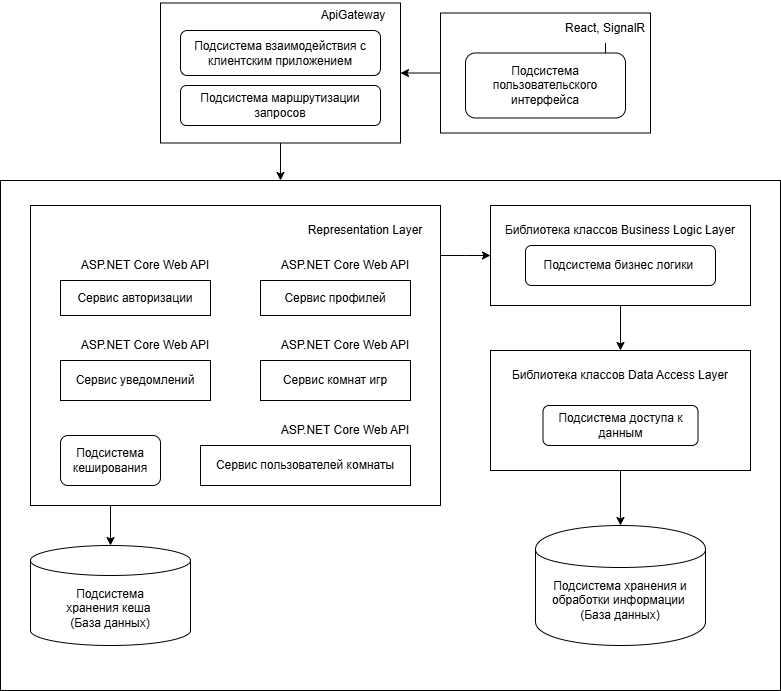

The diagram above was exported from draw.io. Its source (the exported page's mxGraphModel, read from the mxfile embedded in the PNG):
<mxGraphModel dx="3033" dy="786" grid="1" gridSize="10" guides="1" tooltips="1" connect="1" arrows="1" fold="1" page="1" pageScale="1" pageWidth="827" pageHeight="1169" math="0" shadow="0">
  <root>
    <mxCell id="0" />
    <mxCell id="1" parent="0" />
    <mxCell id="5KK2ld5e9AWDxJ6iH_z_-63" value="" style="rounded=0;whiteSpace=wrap;html=1;" parent="1" vertex="1">
      <mxGeometry x="-1630" y="400" width="780" height="510" as="geometry" />
    </mxCell>
    <mxCell id="5KK2ld5e9AWDxJ6iH_z_-64" style="edgeStyle=orthogonalEdgeStyle;rounded=0;orthogonalLoop=1;jettySize=auto;html=1;" parent="1" source="5KK2ld5e9AWDxJ6iH_z_-62" edge="1">
      <mxGeometry relative="1" as="geometry">
        <mxPoint x="-1350" y="400" as="targetPoint" />
      </mxGeometry>
    </mxCell>
    <mxCell id="5KK2ld5e9AWDxJ6iH_z_-62" value="" style="rounded=0;whiteSpace=wrap;html=1;" parent="1" vertex="1">
      <mxGeometry x="-1470" y="222.5" width="240" height="140" as="geometry" />
    </mxCell>
    <mxCell id="5KK2ld5e9AWDxJ6iH_z_-58" style="edgeStyle=orthogonalEdgeStyle;rounded=0;orthogonalLoop=1;jettySize=auto;html=1;entryX=0.5;entryY=0;entryDx=0;entryDy=0;" parent="1" source="5KK2ld5e9AWDxJ6iH_z_-16" target="5KK2ld5e9AWDxJ6iH_z_-2" edge="1">
      <mxGeometry relative="1" as="geometry" />
    </mxCell>
    <mxCell id="5KK2ld5e9AWDxJ6iH_z_-16" value="" style="rounded=0;whiteSpace=wrap;html=1;" parent="1" vertex="1">
      <mxGeometry x="-1140" y="425" width="260" height="100" as="geometry" />
    </mxCell>
    <mxCell id="5KK2ld5e9AWDxJ6iH_z_-1" value="" style="shape=cylinder;whiteSpace=wrap;html=1;boundedLbl=1;backgroundOutline=1;" parent="1" vertex="1">
      <mxGeometry x="-1095" y="745" width="170" height="120" as="geometry" />
    </mxCell>
    <mxCell id="5KK2ld5e9AWDxJ6iH_z_-14" style="edgeStyle=orthogonalEdgeStyle;rounded=0;orthogonalLoop=1;jettySize=auto;html=1;entryX=0.5;entryY=0;entryDx=0;entryDy=0;" parent="1" source="5KK2ld5e9AWDxJ6iH_z_-2" target="5KK2ld5e9AWDxJ6iH_z_-1" edge="1">
      <mxGeometry relative="1" as="geometry" />
    </mxCell>
    <mxCell id="5KK2ld5e9AWDxJ6iH_z_-2" value="" style="html=1;dashed=0;whiteSpace=wrap;" parent="1" vertex="1">
      <mxGeometry x="-1140" y="570" width="260" height="120" as="geometry" />
    </mxCell>
    <mxCell id="5KK2ld5e9AWDxJ6iH_z_-66" style="edgeStyle=orthogonalEdgeStyle;rounded=0;orthogonalLoop=1;jettySize=auto;html=1;" parent="1" source="5KK2ld5e9AWDxJ6iH_z_-3" target="5KK2ld5e9AWDxJ6iH_z_-62" edge="1">
      <mxGeometry relative="1" as="geometry" />
    </mxCell>
    <mxCell id="5KK2ld5e9AWDxJ6iH_z_-3" value="" style="html=1;dashed=0;whiteSpace=wrap;" parent="1" vertex="1">
      <mxGeometry x="-1190" y="232.5" width="210" height="120" as="geometry" />
    </mxCell>
    <mxCell id="5KK2ld5e9AWDxJ6iH_z_-65" value="" style="edgeStyle=orthogonalEdgeStyle;rounded=0;orthogonalLoop=1;jettySize=auto;html=1;" parent="1" source="5KK2ld5e9AWDxJ6iH_z_-4" target="5KK2ld5e9AWDxJ6iH_z_-33" edge="1">
      <mxGeometry relative="1" as="geometry" />
    </mxCell>
    <mxCell id="5KK2ld5e9AWDxJ6iH_z_-4" value="React, SignalR" style="text;html=1;align=center;verticalAlign=middle;whiteSpace=wrap;rounded=0;" parent="1" vertex="1">
      <mxGeometry x="-1095" y="232.5" width="140" height="30" as="geometry" />
    </mxCell>
    <mxCell id="5KK2ld5e9AWDxJ6iH_z_-5" value="Подсистема хранения и обработки информации&amp;nbsp;&lt;div&gt;(База данных)&lt;/div&gt;" style="text;html=1;align=center;verticalAlign=middle;whiteSpace=wrap;rounded=0;" parent="1" vertex="1">
      <mxGeometry x="-1080" y="805" width="140" height="30" as="geometry" />
    </mxCell>
    <mxCell id="5KK2ld5e9AWDxJ6iH_z_-6" value="Библиотека классов&amp;nbsp;Business Logic Layer" style="text;html=1;align=center;verticalAlign=middle;whiteSpace=wrap;rounded=0;" parent="1" vertex="1">
      <mxGeometry x="-1130" y="435" width="240" height="30" as="geometry" />
    </mxCell>
    <mxCell id="5KK2ld5e9AWDxJ6iH_z_-7" value="Библиотека классов&amp;nbsp;Data Access Layer" style="text;html=1;align=center;verticalAlign=middle;whiteSpace=wrap;rounded=0;" parent="1" vertex="1">
      <mxGeometry x="-1130" y="580" width="240" height="30" as="geometry" />
    </mxCell>
    <mxCell id="5KK2ld5e9AWDxJ6iH_z_-9" value="ApiGateway" style="text;html=1;align=center;verticalAlign=middle;whiteSpace=wrap;rounded=0;" parent="1" vertex="1">
      <mxGeometry x="-1330" y="220" width="106" height="30" as="geometry" />
    </mxCell>
    <mxCell id="5KK2ld5e9AWDxJ6iH_z_-10" value="Подсистема доступа к данным" style="rounded=1;whiteSpace=wrap;html=1;" parent="1" vertex="1">
      <mxGeometry x="-1087.5" y="625" width="155" height="40" as="geometry" />
    </mxCell>
    <mxCell id="5KK2ld5e9AWDxJ6iH_z_-11" value="Подсистема взаимодействия с клиентским приложением" style="rounded=1;whiteSpace=wrap;html=1;" parent="1" vertex="1">
      <mxGeometry x="-1450" y="250" width="200" height="45" as="geometry" />
    </mxCell>
    <mxCell id="5KK2ld5e9AWDxJ6iH_z_-12" value="Подсистема маршрутизации запросов" style="rounded=1;whiteSpace=wrap;html=1;" parent="1" vertex="1">
      <mxGeometry x="-1450" y="305" width="200" height="40" as="geometry" />
    </mxCell>
    <mxCell id="5KK2ld5e9AWDxJ6iH_z_-17" value="Подсистема бизнес логики&amp;nbsp;" style="rounded=1;whiteSpace=wrap;html=1;" parent="1" vertex="1">
      <mxGeometry x="-1105" y="465" width="190" height="40" as="geometry" />
    </mxCell>
    <mxCell id="5KK2ld5e9AWDxJ6iH_z_-33" value="Подсистема пользовательского интерфейса" style="rounded=1;whiteSpace=wrap;html=1;align=center;verticalAlign=middle;" parent="1" vertex="1">
      <mxGeometry x="-1165" y="272.5" width="160" height="65" as="geometry" />
    </mxCell>
    <mxCell id="5KK2ld5e9AWDxJ6iH_z_-57" style="edgeStyle=orthogonalEdgeStyle;rounded=0;orthogonalLoop=1;jettySize=auto;html=1;entryX=0;entryY=0.5;entryDx=0;entryDy=0;" parent="1" source="5KK2ld5e9AWDxJ6iH_z_-34" target="5KK2ld5e9AWDxJ6iH_z_-16" edge="1">
      <mxGeometry relative="1" as="geometry">
        <Array as="points">
          <mxPoint x="-1165" y="475" />
          <mxPoint x="-1165" y="475" />
        </Array>
      </mxGeometry>
    </mxCell>
    <mxCell id="5KK2ld5e9AWDxJ6iH_z_-34" value="" style="rounded=0;whiteSpace=wrap;html=1;" parent="1" vertex="1">
      <mxGeometry x="-1600" y="425" width="410" height="300" as="geometry" />
    </mxCell>
    <mxCell id="5KK2ld5e9AWDxJ6iH_z_-35" value="Representation Layer" style="text;html=1;align=center;verticalAlign=middle;whiteSpace=wrap;rounded=0;" parent="1" vertex="1">
      <mxGeometry x="-1330" y="435" width="130" height="30" as="geometry" />
    </mxCell>
    <mxCell id="5KK2ld5e9AWDxJ6iH_z_-42" value="Сервис авторизации" style="rounded=0;whiteSpace=wrap;html=1;" parent="1" vertex="1">
      <mxGeometry x="-1570" y="500" width="150" height="35" as="geometry" />
    </mxCell>
    <mxCell id="5KK2ld5e9AWDxJ6iH_z_-43" value="Сервис уведомлений" style="rounded=0;whiteSpace=wrap;html=1;" parent="1" vertex="1">
      <mxGeometry x="-1570" y="580" width="150" height="40" as="geometry" />
    </mxCell>
    <mxCell id="5KK2ld5e9AWDxJ6iH_z_-44" value="Сервис профилей" style="rounded=0;whiteSpace=wrap;html=1;" parent="1" vertex="1">
      <mxGeometry x="-1370" y="500" width="150" height="35" as="geometry" />
    </mxCell>
    <mxCell id="5KK2ld5e9AWDxJ6iH_z_-45" value="Сервис пользователей комнаты" style="rounded=0;whiteSpace=wrap;html=1;" parent="1" vertex="1">
      <mxGeometry x="-1430" y="665" width="210" height="40" as="geometry" />
    </mxCell>
    <mxCell id="5KK2ld5e9AWDxJ6iH_z_-46" value="Сервис комнат игр" style="rounded=0;whiteSpace=wrap;html=1;" parent="1" vertex="1">
      <mxGeometry x="-1370" y="580" width="150" height="40" as="geometry" />
    </mxCell>
    <mxCell id="5KK2ld5e9AWDxJ6iH_z_-47" value="ASP.NET Core Web API" style="text;html=1;align=center;verticalAlign=middle;whiteSpace=wrap;rounded=0;" parent="1" vertex="1">
      <mxGeometry x="-1560" y="470" width="150" height="30" as="geometry" />
    </mxCell>
    <mxCell id="5KK2ld5e9AWDxJ6iH_z_-48" value="ASP.NET Core Web API" style="text;html=1;align=center;verticalAlign=middle;whiteSpace=wrap;rounded=0;" parent="1" vertex="1">
      <mxGeometry x="-1560" y="550" width="150" height="30" as="geometry" />
    </mxCell>
    <mxCell id="5KK2ld5e9AWDxJ6iH_z_-49" value="ASP.NET Core Web API" style="text;html=1;align=center;verticalAlign=middle;whiteSpace=wrap;rounded=0;" parent="1" vertex="1">
      <mxGeometry x="-1360" y="550" width="150" height="30" as="geometry" />
    </mxCell>
    <mxCell id="5KK2ld5e9AWDxJ6iH_z_-50" value="ASP.NET Core Web API" style="text;html=1;align=center;verticalAlign=middle;whiteSpace=wrap;rounded=0;" parent="1" vertex="1">
      <mxGeometry x="-1360" y="635" width="150" height="30" as="geometry" />
    </mxCell>
    <mxCell id="5KK2ld5e9AWDxJ6iH_z_-51" value="ASP.NET Core Web API" style="text;html=1;align=center;verticalAlign=middle;whiteSpace=wrap;rounded=0;" parent="1" vertex="1">
      <mxGeometry x="-1360" y="470" width="150" height="30" as="geometry" />
    </mxCell>
    <mxCell id="5KK2ld5e9AWDxJ6iH_z_-31" value="Подсистема кеширования" style="rounded=1;whiteSpace=wrap;html=1;" parent="1" vertex="1">
      <mxGeometry x="-1570" y="655" width="100" height="50" as="geometry" />
    </mxCell>
    <mxCell id="5KK2ld5e9AWDxJ6iH_z_-52" value="" style="shape=cylinder3;whiteSpace=wrap;html=1;boundedLbl=1;backgroundOutline=1;size=15;" parent="1" vertex="1">
      <mxGeometry x="-1600" y="765" width="160" height="100" as="geometry" />
    </mxCell>
    <mxCell id="5KK2ld5e9AWDxJ6iH_z_-53" value="Подсистема хранения кеша&amp;nbsp;&lt;br&gt;(База данных)" style="text;html=1;align=center;verticalAlign=middle;whiteSpace=wrap;rounded=0;" parent="1" vertex="1">
      <mxGeometry x="-1580" y="820" width="120" height="15" as="geometry" />
    </mxCell>
    <mxCell id="5KK2ld5e9AWDxJ6iH_z_-54" style="edgeStyle=orthogonalEdgeStyle;rounded=0;orthogonalLoop=1;jettySize=auto;html=1;entryX=0.5;entryY=0;entryDx=0;entryDy=0;entryPerimeter=0;" parent="1" source="5KK2ld5e9AWDxJ6iH_z_-34" target="5KK2ld5e9AWDxJ6iH_z_-52" edge="1">
      <mxGeometry relative="1" as="geometry">
        <Array as="points">
          <mxPoint x="-1520" y="735" />
          <mxPoint x="-1520" y="735" />
        </Array>
      </mxGeometry>
    </mxCell>
  </root>
</mxGraphModel>